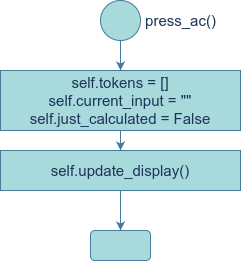

The diagram above was exported from draw.io. Its source (the exported page's mxGraphModel, read from the mxfile embedded in the PNG):
<mxGraphModel dx="1362" dy="843" grid="1" gridSize="10" guides="1" tooltips="1" connect="1" arrows="1" fold="1" page="1" pageScale="1" pageWidth="4681" pageHeight="3300" math="0" shadow="0">
  <root>
    <mxCell id="0" />
    <mxCell id="1" parent="0" />
    <mxCell id="kmLQkGGGuG63ZZ8Hv7U3-1" value="" style="edgeStyle=orthogonalEdgeStyle;rounded=0;orthogonalLoop=1;jettySize=auto;html=1;strokeColor=#457B9D;fontColor=#1D3557;fillColor=#A8DADC;fontSize=15;verticalAlign=middle;" edge="1" parent="1" source="kmLQkGGGuG63ZZ8Hv7U3-2" target="kmLQkGGGuG63ZZ8Hv7U3-5">
      <mxGeometry relative="1" as="geometry" />
    </mxCell>
    <mxCell id="kmLQkGGGuG63ZZ8Hv7U3-2" value="" style="verticalLabelPosition=bottom;verticalAlign=middle;html=1;shape=mxgraph.flowchart.on-page_reference;strokeColor=#457B9D;fontColor=#1D3557;fillColor=#A8DADC;fontSize=15;" vertex="1" parent="1">
      <mxGeometry x="180" y="40" width="40" height="40" as="geometry" />
    </mxCell>
    <mxCell id="kmLQkGGGuG63ZZ8Hv7U3-3" value="press_ac()" style="text;html=1;align=center;verticalAlign=middle;resizable=0;points=[];autosize=1;strokeColor=none;fillColor=none;fontColor=#1D3557;fontSize=15;" vertex="1" parent="1">
      <mxGeometry x="215" y="45" width="90" height="30" as="geometry" />
    </mxCell>
    <mxCell id="kmLQkGGGuG63ZZ8Hv7U3-4" value="" style="edgeStyle=orthogonalEdgeStyle;rounded=0;orthogonalLoop=1;jettySize=auto;html=1;strokeColor=#457B9D;fontColor=#1D3557;fillColor=#A8DADC;fontSize=15;verticalAlign=middle;" edge="1" parent="1" source="kmLQkGGGuG63ZZ8Hv7U3-5" target="kmLQkGGGuG63ZZ8Hv7U3-7">
      <mxGeometry relative="1" as="geometry" />
    </mxCell>
    <mxCell id="kmLQkGGGuG63ZZ8Hv7U3-5" value="self.tokens = []&lt;div&gt;self.current_input = &quot;&quot;&lt;/div&gt;&lt;div&gt;self.just_calculated = False&lt;/div&gt;" style="whiteSpace=wrap;html=1;verticalAlign=middle;fillColor=#A8DADC;strokeColor=#457B9D;fontColor=#1D3557;fontSize=15;" vertex="1" parent="1">
      <mxGeometry x="80" y="110" width="240" height="60" as="geometry" />
    </mxCell>
    <mxCell id="kmLQkGGGuG63ZZ8Hv7U3-6" value="" style="edgeStyle=orthogonalEdgeStyle;rounded=0;orthogonalLoop=1;jettySize=auto;html=1;strokeColor=#457B9D;fontColor=#1D3557;fillColor=#A8DADC;fontSize=15;verticalAlign=middle;" edge="1" parent="1" source="kmLQkGGGuG63ZZ8Hv7U3-7" target="kmLQkGGGuG63ZZ8Hv7U3-8">
      <mxGeometry relative="1" as="geometry" />
    </mxCell>
    <mxCell id="kmLQkGGGuG63ZZ8Hv7U3-7" value="self.update_display()" style="whiteSpace=wrap;html=1;verticalAlign=middle;fillColor=#A8DADC;strokeColor=#457B9D;fontColor=#1D3557;fontSize=15;" vertex="1" parent="1">
      <mxGeometry x="80" y="190" width="240" height="40" as="geometry" />
    </mxCell>
    <mxCell id="kmLQkGGGuG63ZZ8Hv7U3-8" value="" style="rounded=1;whiteSpace=wrap;html=1;verticalAlign=middle;fillColor=#A8DADC;strokeColor=#457B9D;fontColor=#1D3557;fontSize=15;" vertex="1" parent="1">
      <mxGeometry x="170" y="270" width="60" height="30" as="geometry" />
    </mxCell>
  </root>
</mxGraphModel>